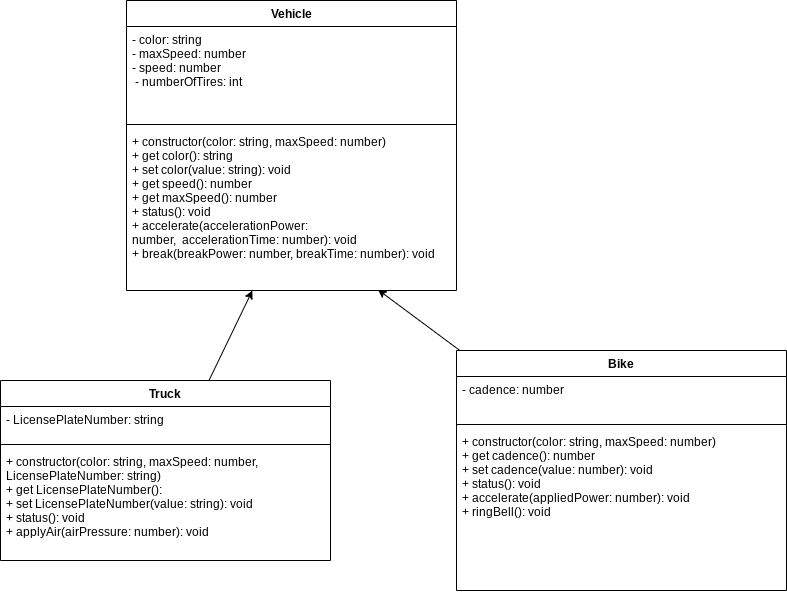

The diagram above was exported from draw.io. Its source (the exported page's mxGraphModel, read from the mxfile embedded in the PNG):
<mxGraphModel dx="1038" dy="740" grid="1" gridSize="10" guides="1" tooltips="1" connect="1" arrows="1" fold="1" page="1" pageScale="1" pageWidth="827" pageHeight="1169" math="0" shadow="0">
  <root>
    <mxCell id="0" />
    <mxCell id="1" parent="0" />
    <mxCell id="2" value="Vehicle" style="swimlane;fontStyle=1;align=center;verticalAlign=top;childLayout=stackLayout;horizontal=1;startSize=26;horizontalStack=0;resizeParent=1;resizeParentMax=0;resizeLast=0;collapsible=1;marginBottom=0;" parent="1" vertex="1">
      <mxGeometry x="210" y="80" width="330" height="290" as="geometry" />
    </mxCell>
    <mxCell id="3" value="- color: string          &#10;- maxSpeed: number      &#10;- speed: number          &#10; - numberOfTires: int" style="text;strokeColor=none;fillColor=none;align=left;verticalAlign=top;spacingLeft=4;spacingRight=4;overflow=hidden;rotatable=0;points=[[0,0.5],[1,0.5]];portConstraint=eastwest;" parent="2" vertex="1">
      <mxGeometry y="26" width="330" height="94" as="geometry" />
    </mxCell>
    <mxCell id="4" value="" style="line;strokeWidth=1;fillColor=none;align=left;verticalAlign=middle;spacingTop=-1;spacingLeft=3;spacingRight=3;rotatable=0;labelPosition=right;points=[];portConstraint=eastwest;strokeColor=inherit;" parent="2" vertex="1">
      <mxGeometry y="120" width="330" height="8" as="geometry" />
    </mxCell>
    <mxCell id="5" value="+ constructor(color: string, maxSpeed: number)&#10;+ get color(): string&#10;+ set color(value: string): void&#10;+ get speed(): number&#10;+ get maxSpeed(): number&#10;+ status(): void&#10;+ accelerate(accelerationPower: &#10;number,  accelerationTime: number): void&#10;+ break(breakPower: number, breakTime: number): void&#10;" style="text;strokeColor=none;fillColor=none;align=left;verticalAlign=top;spacingLeft=4;spacingRight=4;overflow=hidden;rotatable=0;points=[[0,0.5],[1,0.5]];portConstraint=eastwest;" parent="2" vertex="1">
      <mxGeometry y="128" width="330" height="162" as="geometry" />
    </mxCell>
    <mxCell id="14" style="edgeStyle=none;html=1;" edge="1" parent="1" source="6" target="5">
      <mxGeometry relative="1" as="geometry" />
    </mxCell>
    <mxCell id="6" value="Truck" style="swimlane;fontStyle=1;align=center;verticalAlign=top;childLayout=stackLayout;horizontal=1;startSize=26;horizontalStack=0;resizeParent=1;resizeParentMax=0;resizeLast=0;collapsible=1;marginBottom=0;" parent="1" vertex="1">
      <mxGeometry x="84" y="460" width="330" height="180" as="geometry" />
    </mxCell>
    <mxCell id="7" value="- LicensePlateNumber: string" style="text;strokeColor=none;fillColor=none;align=left;verticalAlign=top;spacingLeft=4;spacingRight=4;overflow=hidden;rotatable=0;points=[[0,0.5],[1,0.5]];portConstraint=eastwest;" parent="6" vertex="1">
      <mxGeometry y="26" width="330" height="34" as="geometry" />
    </mxCell>
    <mxCell id="8" value="" style="line;strokeWidth=1;fillColor=none;align=left;verticalAlign=middle;spacingTop=-1;spacingLeft=3;spacingRight=3;rotatable=0;labelPosition=right;points=[];portConstraint=eastwest;strokeColor=inherit;" parent="6" vertex="1">
      <mxGeometry y="60" width="330" height="8" as="geometry" />
    </mxCell>
    <mxCell id="9" value="+ constructor(color: string, maxSpeed: number,  &#10;LicensePlateNumber: string)&#10;+ get LicensePlateNumber():&#10;+ set LicensePlateNumber(value: string): void&#10;+ status(): void&#10;+ applyAir(airPressure: number): void" style="text;strokeColor=none;fillColor=none;align=left;verticalAlign=top;spacingLeft=4;spacingRight=4;overflow=hidden;rotatable=0;points=[[0,0.5],[1,0.5]];portConstraint=eastwest;" parent="6" vertex="1">
      <mxGeometry y="68" width="330" height="112" as="geometry" />
    </mxCell>
    <mxCell id="15" style="edgeStyle=none;html=1;entryX=0.762;entryY=0.995;entryDx=0;entryDy=0;entryPerimeter=0;" edge="1" parent="1" source="10" target="5">
      <mxGeometry relative="1" as="geometry" />
    </mxCell>
    <mxCell id="10" value="Bike" style="swimlane;fontStyle=1;align=center;verticalAlign=top;childLayout=stackLayout;horizontal=1;startSize=26;horizontalStack=0;resizeParent=1;resizeParentMax=0;resizeLast=0;collapsible=1;marginBottom=0;" parent="1" vertex="1">
      <mxGeometry x="540" y="430" width="330" height="240" as="geometry" />
    </mxCell>
    <mxCell id="11" value="- cadence: number" style="text;strokeColor=none;fillColor=none;align=left;verticalAlign=top;spacingLeft=4;spacingRight=4;overflow=hidden;rotatable=0;points=[[0,0.5],[1,0.5]];portConstraint=eastwest;" parent="10" vertex="1">
      <mxGeometry y="26" width="330" height="44" as="geometry" />
    </mxCell>
    <mxCell id="12" value="" style="line;strokeWidth=1;fillColor=none;align=left;verticalAlign=middle;spacingTop=-1;spacingLeft=3;spacingRight=3;rotatable=0;labelPosition=right;points=[];portConstraint=eastwest;strokeColor=inherit;" parent="10" vertex="1">
      <mxGeometry y="70" width="330" height="8" as="geometry" />
    </mxCell>
    <mxCell id="13" value="+ constructor(color: string, maxSpeed: number)&#10;+ get cadence(): number&#10;+ set cadence(value: number): void&#10;+ status(): void&#10;+ accelerate(appliedPower: number): void&#10;+ ringBell(): void" style="text;strokeColor=none;fillColor=none;align=left;verticalAlign=top;spacingLeft=4;spacingRight=4;overflow=hidden;rotatable=0;points=[[0,0.5],[1,0.5]];portConstraint=eastwest;" parent="10" vertex="1">
      <mxGeometry y="78" width="330" height="162" as="geometry" />
    </mxCell>
  </root>
</mxGraphModel>